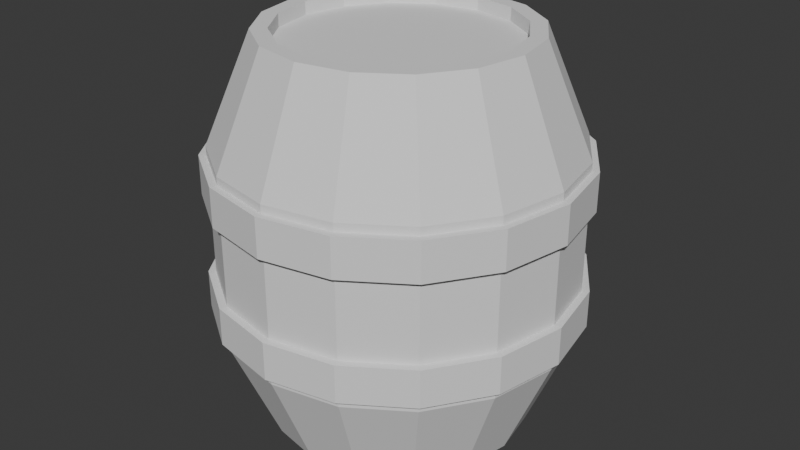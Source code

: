 # Source: Barrel.blend  (saved by Blender 4.4.30; exported with 4.5.12 LTS)
import bpy
from mathutils import Matrix  # noqa: F401  (used for matrix-valued properties, if any)

bpy.ops.wm.read_factory_settings(use_empty=True)
scene = bpy.context.scene
scene.name = 'Scene'

# ---- collections
col_collection = bpy.data.collections.new('Collection'); scene.collection.children.link(col_collection)

# ---- world
world_world = bpy.data.worlds.new('World'); scene.world = world_world
world_world.use_nodes = True; world_world.node_tree.nodes.clear()
_N = world_world.node_tree.nodes; _L = world_world.node_tree.links
n0 = _N.new('ShaderNodeOutputWorld'); n0.name = 'World Output'; n0.location = (300, 300)
n1 = _N.new('ShaderNodeBackground'); n1.name = 'Background'; n1.location = (10, 300)
n1.inputs[0].default_value = (0.05088, 0.05088, 0.05088, 1.0)
_L.new(n1.outputs[0], n0.inputs[0])
n0.is_active_output = True
world_world.color = (0.05088, 0.05088, 0.05088)
world_world.sun_shadow_jitter_overblur = 0.0

# ---- meshes
me_cylinder = bpy.data.meshes.new('Cylinder')
me_cylinder.from_pydata([(0.0, 0.25, 0.0), (0.0, 0.25, 0.75), (0.09567, 0.231, 0.0), (0.09567, 0.231, 0.75), (0.1768, 0.1768, 0.0), (0.1768, 0.1768, 0.75), (0.231, 0.09567, 0.0), (0.231, 0.09567, 0.75), (0.25, 0.0, 0.0), (0.25, 0.0, 0.75), (0.231, -0.09567, 0.0), (0.231, -0.09567, 0.75), (0.1768, -0.1768, 0.0), (0.1768, -0.1768, 0.75), (0.09567, -0.231, 0.0), (0.09567, -0.231, 0.75), (0.0, -0.25, 0.0), (0.0, -0.25, 0.75), (-0.09567, -0.231, 0.0), (-0.09567, -0.231, 0.75), (-0.1768, -0.1768, 0.0), (-0.1768, -0.1768, 0.75), (-0.231, -0.09567, 0.0), (-0.231, -0.09567, 0.75), (-0.25, 0.0, 0.0), (-0.25, 0.0, 0.75), (-0.231, 0.09567, 0.0), (-0.231, 0.09567, 0.75), (-0.1768, 0.1768, 0.0), (-0.1768, 0.1768, 0.75), (-0.09567, 0.231, 0.0), (-0.09567, 0.231, 0.75), (-4.849e-10, 0.3368, 0.2066), (-4.849e-10, 0.3368, 0.5434), (0.1289, 0.3111, 0.5434), (0.1289, 0.3111, 0.2066), (0.2381, 0.2381, 0.5434), (0.2381, 0.2381, 0.2066), (0.3111, 0.1289, 0.5434), (0.3111, 0.1289, 0.2066), (0.3368, -6.466e-10, 0.5434), (0.3368, -6.466e-10, 0.2066), (0.3111, -0.1289, 0.5434), (0.3111, -0.1289, 0.2066), (0.2381, -0.2381, 0.5434), (0.2381, -0.2381, 0.2066), (0.1289, -0.3111, 0.5434), (0.1289, -0.3111, 0.2066), (-4.849e-10, -0.3368, 0.5434), (-4.849e-10, -0.3368, 0.2066), (-0.1289, -0.3111, 0.5434), (-0.1289, -0.3111, 0.2066), (-0.2381, -0.2381, 0.5434), (-0.2381, -0.2381, 0.2066), (-0.3111, -0.1289, 0.5434), (-0.3111, -0.1289, 0.2066), (-0.3368, -6.466e-10, 0.5434), (-0.3368, -6.466e-10, 0.2066), (-0.3111, 0.1289, 0.5434), (-0.3111, 0.1289, 0.2066), (-0.2381, 0.2381, 0.5434), (-0.2381, 0.2381, 0.2066), (-0.1289, 0.3111, 0.5434), (-0.1289, 0.3111, 0.2066), (-4.849e-10, 0.3368, 0.4525), (-4.849e-10, 0.3368, 0.5274), (0.1289, 0.3111, 0.5274), (0.1289, 0.3111, 0.4525), (0.2381, 0.2381, 0.5274), (0.2381, 0.2381, 0.4525), (0.3111, 0.1289, 0.5274), (0.3111, 0.1289, 0.4525), (0.3368, -6.466e-10, 0.5274), (0.3368, -6.466e-10, 0.4525), (0.3111, -0.1289, 0.5274), (0.3111, -0.1289, 0.4525), (0.2381, -0.2381, 0.5274), (0.2381, -0.2381, 0.4525), (0.1289, -0.3111, 0.5274), (0.1289, -0.3111, 0.4525), (-4.849e-10, -0.3368, 0.5274), (-4.849e-10, -0.3368, 0.4525), (-0.1289, -0.3111, 0.5274), (-0.1289, -0.3111, 0.4525), (-0.2381, -0.2381, 0.5274), (-0.2381, -0.2381, 0.4525), (-0.3111, -0.1289, 0.5274), (-0.3111, -0.1289, 0.4525), (-0.3368, -6.466e-10, 0.5274), (-0.3368, -6.466e-10, 0.4525), (-0.3111, 0.1289, 0.5274), (-0.3111, 0.1289, 0.4525), (-0.2381, 0.2381, 0.5274), (-0.2381, 0.2381, 0.4525), (-0.1289, 0.3111, 0.5274), (-0.1289, 0.3111, 0.4525), (-3.926e-10, 0.3502, 0.4525), (-3.926e-10, 0.3502, 0.5274), (0.134, 0.3236, 0.5274), (0.134, 0.3236, 0.4525), (0.2477, 0.2477, 0.5274), (0.2477, 0.2477, 0.4525), (0.3236, 0.134, 0.5274), (0.3236, 0.134, 0.4525), (0.3502, -4.49e-10, 0.5274), (0.3502, -4.49e-10, 0.4525), (0.3236, -0.134, 0.5274), (0.3236, -0.134, 0.4525), (0.2477, -0.2477, 0.5274), (0.2477, -0.2477, 0.4525), (0.134, -0.3236, 0.5274), (0.134, -0.3236, 0.4525), (-3.926e-10, -0.3502, 0.5274), (-3.926e-10, -0.3502, 0.4525), (-0.134, -0.3236, 0.5274), (-0.134, -0.3236, 0.4525), (-0.2477, -0.2477, 0.5274), (-0.2477, -0.2477, 0.4525), (-0.3236, -0.134, 0.5274), (-0.3236, -0.134, 0.4525), (-0.3502, -4.49e-10, 0.5274), (-0.3502, -4.49e-10, 0.4525), (-0.3236, 0.134, 0.5274), (-0.3236, 0.134, 0.4525), (-0.2477, 0.2477, 0.5274), (-0.2477, 0.2477, 0.4525), (-0.134, 0.3236, 0.5274), (-0.134, 0.3236, 0.4525), (0.1289, 0.3111, 0.2967), (0.1289, 0.3111, 0.2236), (0.2381, 0.2381, 0.2967), (0.2381, 0.2381, 0.2236), (0.3111, 0.1289, 0.2967), (0.3111, 0.1289, 0.2236), (0.3368, -6.466e-10, 0.2967), (0.3368, -6.466e-10, 0.2236), (0.3111, -0.1289, 0.2967), (0.3111, -0.1289, 0.2236), (0.2381, -0.2381, 0.2967), (0.2381, -0.2381, 0.2236), (0.1289, -0.3111, 0.2967), (0.1289, -0.3111, 0.2236), (-4.849e-10, -0.3368, 0.2967), (-4.849e-10, -0.3368, 0.2236), (-0.1289, -0.3111, 0.2967), (-0.1289, -0.3111, 0.2236), (-0.2381, -0.2381, 0.2967), (-0.2381, -0.2381, 0.2236), (-0.3111, -0.1289, 0.2967), (-0.3111, -0.1289, 0.2236), (-0.3368, -6.466e-10, 0.2967), (-0.3368, -6.466e-10, 0.2236), (-0.3111, 0.1289, 0.2967), (-0.3111, 0.1289, 0.2236), (-0.2381, 0.2381, 0.2967), (-0.2381, 0.2381, 0.2236), (-0.1289, 0.3111, 0.2967), (-0.1289, 0.3111, 0.2236), (-4.849e-10, 0.3368, 0.2236), (-4.849e-10, 0.3368, 0.2967), (0.1342, 0.324, 0.2967), (0.1342, 0.324, 0.2236), (0.248, 0.248, 0.2967), (0.248, 0.248, 0.2236), (0.324, 0.1342, 0.2967), (0.324, 0.1342, 0.2236), (0.3507, -5.252e-10, 0.2967), (0.3507, -5.252e-10, 0.2236), (0.324, -0.1342, 0.2967), (0.324, -0.1342, 0.2236), (0.248, -0.248, 0.2967), (0.248, -0.248, 0.2236), (0.1342, -0.324, 0.2967), (0.1342, -0.324, 0.2236), (-2.993e-10, -0.3507, 0.2967), (-2.993e-10, -0.3507, 0.2236), (-0.1342, -0.324, 0.2967), (-0.1342, -0.324, 0.2236), (-0.248, -0.248, 0.2967), (-0.248, -0.248, 0.2236), (-0.324, -0.1342, 0.2967), (-0.324, -0.1342, 0.2236), (-0.3507, -5.252e-10, 0.2967), (-0.3507, -5.252e-10, 0.2236), (-0.324, 0.1342, 0.2967), (-0.324, 0.1342, 0.2236), (-0.248, 0.248, 0.2967), (-0.248, 0.248, 0.2236), (-0.1342, 0.324, 0.2967), (-0.1342, 0.324, 0.2236), (-2.993e-10, 0.3507, 0.2236), (-2.993e-10, 0.3507, 0.2967), (0.08393, 0.2026, 0.75), (-4.571e-10, 0.2193, 0.75), (0.1551, 0.1551, 0.75), (0.2026, 0.08393, 0.75), (0.2193, -3.428e-10, 0.75), (0.2026, -0.08393, 0.75), (0.1551, -0.1551, 0.75), (0.08393, -0.2026, 0.75), (-4.571e-10, -0.2193, 0.75), (-0.08393, -0.2026, 0.75), (-0.1551, -0.1551, 0.75), (-0.2026, -0.08393, 0.75), (-0.2193, -3.428e-10, 0.75), (-0.2026, 0.08393, 0.75), (-0.1551, 0.1551, 0.75), (-0.08393, 0.2026, 0.75), (0.08393, 0.2026, 0.7252), (-2.967e-09, 0.2193, 0.7252), (0.1551, 0.1551, 0.7252), (0.2026, 0.08393, 0.7252), (0.2193, -3.428e-10, 0.7252), (0.2026, -0.08393, 0.7252), (0.1551, -0.1551, 0.7252), (0.08393, -0.2026, 0.7252), (-2.967e-09, -0.2193, 0.7252), (-0.08393, -0.2026, 0.7252), (-0.1551, -0.1551, 0.7252), (-0.2026, -0.08393, 0.7252), (-0.2193, -3.428e-10, 0.7252), (-0.2026, 0.08393, 0.7252), (-0.1551, 0.1551, 0.7252), (-0.08393, 0.2026, 0.7252), (-3.494e-10, 0.2266, 0.0), (0.0867, 0.2093, 0.0), (0.1602, 0.1602, 0.0), (0.2093, 0.0867, 0.0), (0.2266, -2.621e-10, 0.0), (0.2093, -0.0867, 0.0), (0.1602, -0.1602, 0.0), (0.0867, -0.2093, 0.0), (-3.494e-10, -0.2266, 0.0), (-0.0867, -0.2093, 0.0), (-0.1602, -0.1602, 0.0), (-0.2093, -0.0867, 0.0), (-0.2266, -2.621e-10, 0.0), (-0.2093, 0.0867, 0.0), (-0.1602, 0.1602, 0.0), (-0.0867, 0.2093, 0.0), (-3.494e-10, 0.2266, 0.02397), (0.0867, 0.2093, 0.02397), (0.1602, 0.1602, 0.02397), (0.2093, 0.0867, 0.02397), (0.2266, -2.621e-10, 0.02397), (0.2093, -0.0867, 0.02397), (0.1602, -0.1602, 0.02397), (0.0867, -0.2093, 0.02397), (-3.494e-10, -0.2266, 0.02397), (-0.0867, -0.2093, 0.02397), (-0.1602, -0.1602, 0.02397), (-0.2093, -0.0867, 0.02397), (-0.2266, -2.621e-10, 0.02397), (-0.2093, 0.0867, 0.02397), (-0.1602, 0.1602, 0.02397), (-0.0867, 0.2093, 0.02397)], [], [(33, 1, 3, 34), (34, 3, 5, 36), (36, 5, 7, 38), (38, 7, 9, 40), (40, 9, 11, 42), (42, 11, 13, 44), (44, 13, 15, 46), (46, 15, 17, 48), (48, 17, 19, 50), (50, 19, 21, 52), (52, 21, 23, 54), (54, 23, 25, 56), (56, 25, 27, 58), (58, 27, 29, 60), (23, 21, 202, 203), (60, 29, 31, 62), (62, 31, 1, 33), (6, 8, 228, 227), (30, 63, 32, 0), (94, 62, 33, 65), (28, 61, 63, 30), (92, 60, 62, 94), (26, 59, 61, 28), (90, 58, 60, 92), (24, 57, 59, 26), (88, 56, 58, 90), (22, 55, 57, 24), (86, 54, 56, 88), (20, 53, 55, 22), (84, 52, 54, 86), (18, 51, 53, 20), (82, 50, 52, 84), (16, 49, 51, 18), (80, 48, 50, 82), (14, 47, 49, 16), (78, 46, 48, 80), (12, 45, 47, 14), (76, 44, 46, 78), (10, 43, 45, 12), (74, 42, 44, 76), (8, 41, 43, 10), (72, 40, 42, 74), (6, 39, 41, 8), (70, 38, 40, 72), (4, 37, 39, 6), (68, 36, 38, 70), (2, 35, 37, 4), (66, 34, 36, 68), (0, 32, 35, 2), (65, 33, 34, 66), (159, 64, 67, 128), (88, 90, 122, 120), (128, 67, 69, 130), (74, 76, 108, 106), (130, 69, 71, 132), (91, 89, 121, 123), (132, 71, 73, 134), (77, 75, 107, 109), (134, 73, 75, 136), (86, 88, 120, 118), (136, 75, 77, 138), (72, 74, 106, 104), (138, 77, 79, 140), (89, 87, 119, 121), (140, 79, 81, 142), (75, 73, 105, 107), (142, 81, 83, 144), (84, 86, 118, 116), (144, 83, 85, 146), (70, 72, 104, 102), (146, 85, 87, 148), (87, 85, 117, 119), (148, 87, 89, 150), (73, 71, 103, 105), (150, 89, 91, 152), (82, 84, 116, 114), (152, 91, 93, 154), (68, 70, 102, 100), (154, 93, 95, 156), (85, 83, 115, 117), (156, 95, 64, 159), (94, 65, 97, 126), (96, 97, 98, 99), (99, 98, 100, 101), (101, 100, 102, 103), (103, 102, 104, 105), (105, 104, 106, 107), (107, 106, 108, 109), (109, 108, 110, 111), (111, 110, 112, 113), (113, 112, 114, 115), (115, 114, 116, 117), (117, 116, 118, 119), (119, 118, 120, 121), (121, 120, 122, 123), (123, 122, 124, 125), (125, 124, 126, 127), (127, 126, 97, 96), (79, 77, 109, 111), (93, 91, 123, 125), (76, 78, 110, 108), (67, 64, 96, 99), (90, 92, 124, 122), (81, 79, 111, 113), (65, 66, 98, 97), (95, 93, 125, 127), (78, 80, 112, 110), (69, 67, 99, 101), (92, 94, 126, 124), (83, 81, 113, 115), (66, 68, 100, 98), (64, 95, 127, 96), (80, 82, 114, 112), (71, 69, 101, 103), (63, 157, 158, 32), (157, 155, 187, 189), (61, 155, 157, 63), (142, 144, 176, 174), (59, 153, 155, 61), (131, 129, 161, 163), (57, 151, 153, 59), (156, 159, 191, 188), (55, 149, 151, 57), (145, 143, 175, 177), (53, 147, 149, 55), (130, 132, 164, 162), (51, 145, 147, 53), (158, 157, 189, 190), (49, 143, 145, 51), (144, 146, 178, 176), (47, 141, 143, 49), (133, 131, 163, 165), (45, 139, 141, 47), (147, 145, 177, 179), (43, 137, 139, 45), (132, 134, 166, 164), (41, 135, 137, 43), (146, 148, 180, 178), (39, 133, 135, 41), (135, 133, 165, 167), (37, 131, 133, 39), (149, 147, 179, 181), (35, 129, 131, 37), (134, 136, 168, 166), (32, 158, 129, 35), (148, 150, 182, 180), (189, 188, 191, 190), (187, 186, 188, 189), (185, 184, 186, 187), (183, 182, 184, 185), (181, 180, 182, 183), (179, 178, 180, 181), (177, 176, 178, 179), (175, 174, 176, 177), (173, 172, 174, 175), (171, 170, 172, 173), (169, 168, 170, 171), (167, 166, 168, 169), (165, 164, 166, 167), (163, 162, 164, 165), (161, 160, 162, 163), (190, 191, 160, 161), (128, 130, 162, 160), (143, 141, 173, 175), (154, 156, 188, 186), (129, 158, 190, 161), (140, 142, 174, 172), (155, 153, 185, 187), (159, 128, 160, 191), (141, 139, 171, 173), (152, 154, 186, 184), (138, 140, 172, 170), (153, 151, 183, 185), (139, 137, 169, 171), (150, 152, 184, 182), (136, 138, 170, 168), (151, 149, 181, 183), (137, 135, 167, 169), (205, 204, 220, 221), (1, 31, 207, 193), (9, 7, 195, 196), (19, 17, 200, 201), (29, 27, 205, 206), (5, 3, 192, 194), (15, 13, 198, 199), (25, 23, 203, 204), (11, 9, 196, 197), (21, 19, 201, 202), (31, 29, 206, 207), (7, 5, 194, 195), (17, 15, 199, 200), (3, 1, 193, 192), (27, 25, 204, 205), (13, 11, 197, 198), (208, 209, 223, 222, 221, 220, 219, 218, 217, 216, 215, 214, 213, 212, 211, 210), (198, 197, 213, 214), (206, 205, 221, 222), (199, 198, 214, 215), (207, 206, 222, 223), (200, 199, 215, 216), (192, 193, 209, 208), (193, 207, 223, 209), (201, 200, 216, 217), (194, 192, 208, 210), (202, 201, 217, 218), (195, 194, 210, 211), (203, 202, 218, 219), (196, 195, 211, 212), (204, 203, 219, 220), (197, 196, 212, 213), (231, 232, 248, 247), (16, 18, 233, 232), (26, 28, 238, 237), (2, 4, 226, 225), (12, 14, 231, 230), (22, 24, 236, 235), (8, 10, 229, 228), (18, 20, 234, 233), (28, 30, 239, 238), (4, 6, 227, 226), (14, 16, 232, 231), (0, 2, 225, 224), (24, 26, 237, 236), (10, 12, 230, 229), (20, 22, 235, 234), (30, 0, 224, 239), (240, 241, 242, 243, 244, 245, 246, 247, 248, 249, 250, 251, 252, 253, 254, 255), (224, 225, 241, 240), (239, 224, 240, 255), (232, 233, 249, 248), (225, 226, 242, 241), (233, 234, 250, 249), (226, 227, 243, 242), (234, 235, 251, 250), (227, 228, 244, 243), (235, 236, 252, 251), (228, 229, 245, 244), (236, 237, 253, 252), (229, 230, 246, 245), (237, 238, 254, 253), (230, 231, 247, 246), (238, 239, 255, 254)])
_uv = me_cylinder.uv_layers.new(name='UVMap')
_uv.uv.foreach_set('vector', [1.011, 0.8623, 1.0, 1.0, 0.9375, 1.0, 0.9375, 0.8623, 0.9375, 0.8623, 0.9375, 1.0, 0.875, 1.0, 0.875, 0.8623, 0.875, 0.8623, 0.875, 1.0, 0.8125, 1.0, 0.8125, 0.8623, 0.8125, 0.8623, 0.8125, 1.0, 0.75, 1.0, 0.75, 0.8623, 0.75, 0.8623, 0.75, 1.0, 0.6875, 1.0, 0.6875, 0.8623, 0.6875, 0.8623, 0.6875, 1.0, 0.625, 1.0, 0.625, 0.8623, 0.625, 0.8623, 0.625, 1.0, 0.5625, 1.0, 0.5625, 0.8623, 0.5625, 0.8623, 0.5625, 1.0, 0.5, 1.0, 0.5, 0.8623, 0.5, 0.8623, 0.5, 1.0, 0.4375, 1.0, 0.4375, 0.8623, 0.4375, 0.8623, 0.4375, 1.0, 0.375, 1.0, 0.375, 0.8623, 0.375, 0.8623, 0.375, 1.0, 0.3125, 1.0, 0.3125, 0.8623, 0.3125, 0.8623, 0.3125, 1.0, 0.25, 1.0, 0.25, 0.8623, 0.25, 0.8623, 0.25, 1.0, 0.1875, 1.0, 0.1875, 0.8623, 0.1875, 0.8623, 0.1875, 1.0, 0.125, 1.0, 0.125, 0.8623, 0.3125, 1.0, 0.375, 1.0, 0.375, 1.0, 0.3125, 1.0, 0.125, 0.8623, 0.125, 1.0, 0.0625, 1.0, 0.0625, 0.8623, 0.0625, 0.8623, 0.0625, 1.0, 0.0, 1.0, -0.01085, 0.8623, 0.8125, 0.5, 0.75, 0.5, 0.75, 0.5, 0.8125, 0.5, 0.0625, 0.5, 0.0625, 0.6377, -0.01085, 0.6377, 0.0, 0.5, 0.0625, 0.8425, 0.0625, 0.8623, -0.01085, 0.8623, -0.01085, 0.8425, 0.125, 0.5, 0.125, 0.6377, 0.0625, 0.6377, 0.0625, 0.5, 0.125, 0.8425, 0.125, 0.8623, 0.0625, 0.8623, 0.0625, 0.8425, 0.1875, 0.5, 0.1875, 0.6377, 0.125, 0.6377, 0.125, 0.5, 0.1875, 0.8425, 0.1875, 0.8623, 0.125, 0.8623, 0.125, 0.8425, 0.25, 0.5, 0.25, 0.6377, 0.1875, 0.6377, 0.1875, 0.5, 0.25, 0.8425, 0.25, 0.8623, 0.1875, 0.8623, 0.1875, 0.8425, 0.3125, 0.5, 0.3125, 0.6377, 0.25, 0.6377, 0.25, 0.5, 0.3125, 0.8425, 0.3125, 0.8623, 0.25, 0.8623, 0.25, 0.8425, 0.375, 0.5, 0.375, 0.6377, 0.3125, 0.6377, 0.3125, 0.5, 0.375, 0.8425, 0.375, 0.8623, 0.3125, 0.8623, 0.3125, 0.8425, 0.4375, 0.5, 0.4375, 0.6377, 0.375, 0.6377, 0.375, 0.5, 0.4375, 0.8425, 0.4375, 0.8623, 0.375, 0.8623, 0.375, 0.8425, 0.5, 0.5, 0.5, 0.6377, 0.4375, 0.6377, 0.4375, 0.5, 0.5, 0.8425, 0.5, 0.8623, 0.4375, 0.8623, 0.4375, 0.8425, 0.5625, 0.5, 0.5625, 0.6377, 0.5, 0.6377, 0.5, 0.5, 0.5625, 0.8425, 0.5625, 0.8623, 0.5, 0.8623, 0.5, 0.8425, 0.625, 0.5, 0.625, 0.6377, 0.5625, 0.6377, 0.5625, 0.5, 0.625, 0.8425, 0.625, 0.8623, 0.5625, 0.8623, 0.5625, 0.8425, 0.6875, 0.5, 0.6875, 0.6377, 0.625, 0.6377, 0.625, 0.5, 0.6875, 0.8425, 0.6875, 0.8623, 0.625, 0.8623, 0.625, 0.8425, 0.75, 0.5, 0.75, 0.6377, 0.6875, 0.6377, 0.6875, 0.5, 0.75, 0.8425, 0.75, 0.8623, 0.6875, 0.8623, 0.6875, 0.8425, 0.8125, 0.5, 0.8125, 0.6377, 0.75, 0.6377, 0.75, 0.5, 0.8125, 0.8425, 0.8125, 0.8623, 0.75, 0.8623, 0.75, 0.8425, 0.875, 0.5, 0.875, 0.6377, 0.8125, 0.6377, 0.8125, 0.5, 0.875, 0.8425, 0.875, 0.8623, 0.8125, 0.8623, 0.8125, 0.8425, 0.9375, 0.5, 0.9375, 0.6377, 0.875, 0.6377, 0.875, 0.5, 0.9375, 0.8425, 0.9375, 0.8623, 0.875, 0.8623, 0.875, 0.8425, 1.0, 0.5, 1.011, 0.6377, 0.9375, 0.6377, 0.9375, 0.5, 1.011, 0.8425, 1.011, 0.8623, 0.9375, 0.8623, 0.9375, 0.8425, 1.011, 0.6931, 1.011, 0.7677, 0.9375, 0.7677, 0.9375, 0.6931, 0.25, 0.8425, 0.1875, 0.8425, 0.1875, 0.8425, 0.25, 0.8425, 0.9375, 0.6931, 0.9375, 0.7677, 0.875, 0.7677, 0.875, 0.6931, 0.6875, 0.8425, 0.625, 0.8425, 0.625, 0.8425, 0.6875, 0.8425, 0.875, 0.6931, 0.875, 0.7677, 0.8125, 0.7677, 0.8125, 0.6931, 0.1875, 0.7677, 0.25, 0.7677, 0.25, 0.7677, 0.1875, 0.7677, 0.8125, 0.6931, 0.8125, 0.7677, 0.75, 0.7677, 0.75, 0.6931, 0.625, 0.7677, 0.6875, 0.7677, 0.6875, 0.7677, 0.625, 0.7677, 0.75, 0.6931, 0.75, 0.7677, 0.6875, 0.7677, 0.6875, 0.6931, 0.3125, 0.8425, 0.25, 0.8425, 0.25, 0.8425, 0.3125, 0.8425, 0.6875, 0.6931, 0.6875, 0.7677, 0.625, 0.7677, 0.625, 0.6931, 0.75, 0.8425, 0.6875, 0.8425, 0.6875, 0.8425, 0.75, 0.8425, 0.625, 0.6931, 0.625, 0.7677, 0.5625, 0.7677, 0.5625, 0.6931, 0.25, 0.7677, 0.3125, 0.7677, 0.3125, 0.7677, 0.25, 0.7677, 0.5625, 0.6931, 0.5625, 0.7677, 0.5, 0.7677, 0.5, 0.6931, 0.6875, 0.7677, 0.75, 0.7677, 0.75, 0.7677, 0.6875, 0.7677, 0.5, 0.6931, 0.5, 0.7677, 0.4375, 0.7677, 0.4375, 0.6931, 0.375, 0.8425, 0.3125, 0.8425, 0.3125, 0.8425, 0.375, 0.8425, 0.4375, 0.6931, 0.4375, 0.7677, 0.375, 0.7677, 0.375, 0.6931, 0.8125, 0.8425, 0.75, 0.8425, 0.75, 0.8425, 0.8125, 0.8425, 0.375, 0.6931, 0.375, 0.7677, 0.3125, 0.7677, 0.3125, 0.6931, 0.3125, 0.7677, 0.375, 0.7677, 0.375, 0.7677, 0.3125, 0.7677, 0.3125, 0.6931, 0.3125, 0.7677, 0.25, 0.7677, 0.25, 0.6931, 0.75, 0.7677, 0.8125, 0.7677, 0.8125, 0.7677, 0.75, 0.7677, 0.25, 0.6931, 0.25, 0.7677, 0.1875, 0.7677, 0.1875, 0.6931, 0.4375, 0.8425, 0.375, 0.8425, 0.375, 0.8425, 0.4375, 0.8425, 0.1875, 0.6931, 0.1875, 0.7677, 0.125, 0.7677, 0.125, 0.6931, 0.875, 0.8425, 0.8125, 0.8425, 0.8125, 0.8425, 0.875, 0.8425, 0.125, 0.6931, 0.125, 0.7677, 0.0625, 0.7677, 0.0625, 0.6931, 0.375, 0.7677, 0.4375, 0.7677, 0.4375, 0.7677, 0.375, 0.7677, 0.0625, 0.6931, 0.0625, 0.7677, -0.01085, 0.7677, -0.01085, 0.6931, 0.0625, 0.8425, -0.01085, 0.8425, -0.01085, 0.8425, 0.0625, 0.8425, 1.011, 0.7677, 1.011, 0.8425, 0.9375, 0.8425, 0.9375, 0.7677, 0.9375, 0.7677, 0.9375, 0.8425, 0.875, 0.8425, 0.875, 0.7677, 0.875, 0.7677, 0.875, 0.8425, 0.8125, 0.8425, 0.8125, 0.7677, 0.8125, 0.7677, 0.8125, 0.8425, 0.75, 0.8425, 0.75, 0.7677, 0.75, 0.7677, 0.75, 0.8425, 0.6875, 0.8425, 0.6875, 0.7677, 0.6875, 0.7677, 0.6875, 0.8425, 0.625, 0.8425, 0.625, 0.7677, 0.625, 0.7677, 0.625, 0.8425, 0.5625, 0.8425, 0.5625, 0.7677, 0.5625, 0.7677, 0.5625, 0.8425, 0.5, 0.8425, 0.5, 0.7677, 0.5, 0.7677, 0.5, 0.8425, 0.4375, 0.8425, 0.4375, 0.7677, 0.4375, 0.7677, 0.4375, 0.8425, 0.375, 0.8425, 0.375, 0.7677, 0.375, 0.7677, 0.375, 0.8425, 0.3125, 0.8425, 0.3125, 0.7677, 0.3125, 0.7677, 0.3125, 0.8425, 0.25, 0.8425, 0.25, 0.7677, 0.25, 0.7677, 0.25, 0.8425, 0.1875, 0.8425, 0.1875, 0.7677, 0.1875, 0.7677, 0.1875, 0.8425, 0.125, 0.8425, 0.125, 0.7677, 0.125, 0.7677, 0.125, 0.8425, 0.0625, 0.8425, 0.0625, 0.7677, 0.0625, 0.7677, 0.0625, 0.8425, -0.01085, 0.8425, -0.01085, 0.7677, 0.5625, 0.7677, 0.625, 0.7677, 0.625, 0.7677, 0.5625, 0.7677, 0.125, 0.7677, 0.1875, 0.7677, 0.1875, 0.7677, 0.125, 0.7677, 0.625, 0.8425, 0.5625, 0.8425, 0.5625, 0.8425, 0.625, 0.8425, 0.9375, 0.7677, 1.011, 0.7677, 1.011, 0.7677, 0.9375, 0.7677, 0.1875, 0.8425, 0.125, 0.8425, 0.125, 0.8425, 0.1875, 0.8425, 0.5, 0.7677, 0.5625, 0.7677, 0.5625, 0.7677, 0.5, 0.7677, 1.011, 0.8425, 0.9375, 0.8425, 0.9375, 0.8425, 1.011, 0.8425, 0.0625, 0.7677, 0.125, 0.7677, 0.125, 0.7677, 0.0625, 0.7677, 0.5625, 0.8425, 0.5, 0.8425, 0.5, 0.8425, 0.5625, 0.8425, 0.875, 0.7677, 0.9375, 0.7677, 0.9375, 0.7677, 0.875, 0.7677, 0.125, 0.8425, 0.0625, 0.8425, 0.0625, 0.8425, 0.125, 0.8425, 0.4375, 0.7677, 0.5, 0.7677, 0.5, 0.7677, 0.4375, 0.7677, 0.9375, 0.8425, 0.875, 0.8425, 0.875, 0.8425, 0.9375, 0.8425, -0.01085, 0.7677, 0.0625, 0.7677, 0.0625, 0.7677, -0.01085, 0.7677, 0.5, 0.8425, 0.4375, 0.8425, 0.4375, 0.8425, 0.5, 0.8425, 0.8125, 0.7677, 0.875, 0.7677, 0.875, 0.7677, 0.8125, 0.7677, 0.0625, 0.6377, 0.0625, 0.6498, -0.01085, 0.6498, -0.01085, 0.6377, 0.0625, 0.6498, 0.125, 0.6498, 0.125, 0.6498, 0.0625, 0.6498, 0.125, 0.6377, 0.125, 0.6498, 0.0625, 0.6498, 0.0625, 0.6377, 0.5, 0.6931, 0.4375, 0.6931, 0.4375, 0.6931, 0.5, 0.6931, 0.1875, 0.6377, 0.1875, 0.6498, 0.125, 0.6498, 0.125, 0.6377, 0.875, 0.6498, 0.9375, 0.6498, 0.9375, 0.6498, 0.875, 0.6498, 0.25, 0.6377, 0.25, 0.6498, 0.1875, 0.6498, 0.1875, 0.6377, 0.0625, 0.6931, -0.01085, 0.6931, -0.01085, 0.6931, 0.0625, 0.6931, 0.3125, 0.6377, 0.3125, 0.6498, 0.25, 0.6498, 0.25, 0.6377, 0.4375, 0.6498, 0.5, 0.6498, 0.5, 0.6498, 0.4375, 0.6498, 0.375, 0.6377, 0.375, 0.6498, 0.3125, 0.6498, 0.3125, 0.6377, 0.875, 0.6931, 0.8125, 0.6931, 0.8125, 0.6931, 0.875, 0.6931, 0.4375, 0.6377, 0.4375, 0.6498, 0.375, 0.6498, 0.375, 0.6377, -0.01085, 0.6498, 0.0625, 0.6498, 0.0625, 0.6498, -0.01085, 0.6498, 0.5, 0.6377, 0.5, 0.6498, 0.4375, 0.6498, 0.4375, 0.6377, 0.4375, 0.6931, 0.375, 0.6931, 0.375, 0.6931, 0.4375, 0.6931, 0.5625, 0.6377, 0.5625, 0.6498, 0.5, 0.6498, 0.5, 0.6377, 0.8125, 0.6498, 0.875, 0.6498, 0.875, 0.6498, 0.8125, 0.6498, 0.625, 0.6377, 0.625, 0.6498, 0.5625, 0.6498, 0.5625, 0.6377, 0.375, 0.6498, 0.4375, 0.6498, 0.4375, 0.6498, 0.375, 0.6498, 0.6875, 0.6377, 0.6875, 0.6498, 0.625, 0.6498, 0.625, 0.6377, 0.8125, 0.6931, 0.75, 0.6931, 0.75, 0.6931, 0.8125, 0.6931, 0.75, 0.6377, 0.75, 0.6498, 0.6875, 0.6498, 0.6875, 0.6377, 0.375, 0.6931, 0.3125, 0.6931, 0.3125, 0.6931, 0.375, 0.6931, 0.8125, 0.6377, 0.8125, 0.6498, 0.75, 0.6498, 0.75, 0.6377, 0.75, 0.6498, 0.8125, 0.6498, 0.8125, 0.6498, 0.75, 0.6498, 0.875, 0.6377, 0.875, 0.6498, 0.8125, 0.6498, 0.8125, 0.6377, 0.3125, 0.6498, 0.375, 0.6498, 0.375, 0.6498, 0.3125, 0.6498, 0.9375, 0.6377, 0.9375, 0.6498, 0.875, 0.6498, 0.875, 0.6377, 0.75, 0.6931, 0.6875, 0.6931, 0.6875, 0.6931, 0.75, 0.6931, 1.011, 0.6377, 1.011, 0.6498, 0.9375, 0.6498, 0.9375, 0.6377, 0.3125, 0.6931, 0.25, 0.6931, 0.25, 0.6931, 0.3125, 0.6931, 0.0625, 0.6498, 0.0625, 0.6931, -0.01085, 0.6931, -0.01085, 0.6498, 0.125, 0.6498, 0.125, 0.6931, 0.0625, 0.6931, 0.0625, 0.6498, 0.1875, 0.6498, 0.1875, 0.6931, 0.125, 0.6931, 0.125, 0.6498, 0.25, 0.6498, 0.25, 0.6931, 0.1875, 0.6931, 0.1875, 0.6498, 0.3125, 0.6498, 0.3125, 0.6931, 0.25, 0.6931, 0.25, 0.6498, 0.375, 0.6498, 0.375, 0.6931, 0.3125, 0.6931, 0.3125, 0.6498, 0.4375, 0.6498, 0.4375, 0.6931, 0.375, 0.6931, 0.375, 0.6498, 0.5, 0.6498, 0.5, 0.6931, 0.4375, 0.6931, 0.4375, 0.6498, 0.5625, 0.6498, 0.5625, 0.6931, 0.5, 0.6931, 0.5, 0.6498, 0.625, 0.6498, 0.625, 0.6931, 0.5625, 0.6931, 0.5625, 0.6498, 0.6875, 0.6498, 0.6875, 0.6931, 0.625, 0.6931, 0.625, 0.6498, 0.75, 0.6498, 0.75, 0.6931, 0.6875, 0.6931, 0.6875, 0.6498, 0.8125, 0.6498, 0.8125, 0.6931, 0.75, 0.6931, 0.75, 0.6498, 0.875, 0.6498, 0.875, 0.6931, 0.8125, 0.6931, 0.8125, 0.6498, 0.9375, 0.6498, 0.9375, 0.6931, 0.875, 0.6931, 0.875, 0.6498, 1.011, 0.6498, 1.011, 0.6931, 0.9375, 0.6931, 0.9375, 0.6498, 0.9375, 0.6931, 0.875, 0.6931, 0.875, 0.6931, 0.9375, 0.6931, 0.5, 0.6498, 0.5625, 0.6498, 0.5625, 0.6498, 0.5, 0.6498, 0.125, 0.6931, 0.0625, 0.6931, 0.0625, 0.6931, 0.125, 0.6931, 0.9375, 0.6498, 1.011, 0.6498, 1.011, 0.6498, 0.9375, 0.6498, 0.5625, 0.6931, 0.5, 0.6931, 0.5, 0.6931, 0.5625, 0.6931, 0.125, 0.6498, 0.1875, 0.6498, 0.1875, 0.6498, 0.125, 0.6498, 1.011, 0.6931, 0.9375, 0.6931, 0.9375, 0.6931, 1.011, 0.6931, 0.5625, 0.6498, 0.625, 0.6498, 0.625, 0.6498, 0.5625, 0.6498, 0.1875, 0.6931, 0.125, 0.6931, 0.125, 0.6931, 0.1875, 0.6931, 0.625, 0.6931, 0.5625, 0.6931, 0.5625, 0.6931, 0.625, 0.6931, 0.1875, 0.6498, 0.25, 0.6498, 0.25, 0.6498, 0.1875, 0.6498, 0.625, 0.6498, 0.6875, 0.6498, 0.6875, 0.6498, 0.625, 0.6498, 0.25, 0.6931, 0.1875, 0.6931, 0.1875, 0.6931, 0.25, 0.6931, 0.6875, 0.6931, 0.625, 0.6931, 0.625, 0.6931, 0.6875, 0.6931, 0.25, 0.6498, 0.3125, 0.6498, 0.3125, 0.6498, 0.25, 0.6498, 0.6875, 0.6498, 0.75, 0.6498, 0.75, 0.6498, 0.6875, 0.6498, 0.1875, 1.0, 0.25, 1.0, 0.25, 1.0, 0.1875, 1.0, 0.0, 1.0, 0.0625, 1.0, 0.0625, 1.0, 0.0, 1.0, 0.75, 1.0, 0.8125, 1.0, 0.8125, 1.0, 0.75, 1.0, 0.4375, 1.0, 0.5, 1.0, 0.5, 1.0, 0.4375, 1.0, 0.125, 1.0, 0.1875, 1.0, 0.1875, 1.0, 0.125, 1.0, 0.875, 1.0, 0.9375, 1.0, 0.9375, 1.0, 0.875, 1.0, 0.5625, 1.0, 0.625, 1.0, 0.625, 1.0, 0.5625, 1.0, 0.25, 1.0, 0.3125, 1.0, 0.3125, 1.0, 0.25, 1.0, 0.6875, 1.0, 0.75, 1.0, 0.75, 1.0, 0.6875, 1.0, 0.375, 1.0, 0.4375, 1.0, 0.4375, 1.0, 0.375, 1.0, 0.0625, 1.0, 0.125, 1.0, 0.125, 1.0, 0.0625, 1.0, 0.8125, 1.0, 0.875, 1.0, 0.875, 1.0, 0.8125, 1.0, 0.5, 1.0, 0.5625, 1.0, 0.5625, 1.0, 0.5, 1.0, 0.9375, 1.0, 1.0, 1.0, 1.0, 1.0, 0.9375, 1.0, 0.1875, 1.0, 0.25, 1.0, 0.25, 1.0, 0.1875, 1.0, 0.625, 1.0, 0.6875, 1.0, 0.6875, 1.0, 0.625, 1.0, 0.3418, 0.4717, 0.25, 0.49, 0.1582, 0.4717, 0.08029, 0.4197, 0.02827, 0.3418, 0.01, 0.25, 0.02827, 0.1582, 0.08029, 0.08029, 0.1582, 0.02827, 0.25, 0.01, 0.3418, 0.02827, 0.4197, 0.08029, 0.4717, 0.1582, 0.49, 0.25, 0.4717, 0.3418, 0.4197, 0.4197, 0.625, 1.0, 0.6875, 1.0, 0.6875, 1.0, 0.625, 1.0, 0.125, 1.0, 0.1875, 1.0, 0.1875, 1.0, 0.125, 1.0, 0.5625, 1.0, 0.625, 1.0, 0.625, 1.0, 0.5625, 1.0, 0.0625, 1.0, 0.125, 1.0, 0.125, 1.0, 0.0625, 1.0, 0.5, 1.0, 0.5625, 1.0, 0.5625, 1.0, 0.5, 1.0, 0.9375, 1.0, 1.0, 1.0, 1.0, 1.0, 0.9375, 1.0, 0.0, 1.0, 0.0625, 1.0, 0.0625, 1.0, 0.0, 1.0, 0.4375, 1.0, 0.5, 1.0, 0.5, 1.0, 0.4375, 1.0, 0.875, 1.0, 0.9375, 1.0, 0.9375, 1.0, 0.875, 1.0, 0.375, 1.0, 0.4375, 1.0, 0.4375, 1.0, 0.375, 1.0, 0.8125, 1.0, 0.875, 1.0, 0.875, 1.0, 0.8125, 1.0, 0.3125, 1.0, 0.375, 1.0, 0.375, 1.0, 0.3125, 1.0, 0.75, 1.0, 0.8125, 1.0, 0.8125, 1.0, 0.75, 1.0, 0.25, 1.0, 0.3125, 1.0, 0.3125, 1.0, 0.25, 1.0, 0.6875, 1.0, 0.75, 1.0, 0.75, 1.0, 0.6875, 1.0, 0.5625, 0.5, 0.5, 0.5, 0.5, 0.5, 0.5625, 0.5, 0.5, 0.5, 0.4375, 0.5, 0.4375, 0.5, 0.5, 0.5, 0.1875, 0.5, 0.125, 0.5, 0.125, 0.5, 0.1875, 0.5, 0.9375, 0.5, 0.875, 0.5, 0.875, 0.5, 0.9375, 0.5, 0.625, 0.5, 0.5625, 0.5, 0.5625, 0.5, 0.625, 0.5, 0.3125, 0.5, 0.25, 0.5, 0.25, 0.5, 0.3125, 0.5, 0.75, 0.5, 0.6875, 0.5, 0.6875, 0.5, 0.75, 0.5, 0.4375, 0.5, 0.375, 0.5, 0.375, 0.5, 0.4375, 0.5, 0.125, 0.5, 0.0625, 0.5, 0.0625, 0.5, 0.125, 0.5, 0.875, 0.5, 0.8125, 0.5, 0.8125, 0.5, 0.875, 0.5, 0.5625, 0.5, 0.5, 0.5, 0.5, 0.5, 0.5625, 0.5, 1.0, 0.5, 0.9375, 0.5, 0.9375, 0.5, 1.0, 0.5, 0.25, 0.5, 0.1875, 0.5, 0.1875, 0.5, 0.25, 0.5, 0.6875, 0.5, 0.625, 0.5, 0.625, 0.5, 0.6875, 0.5, 0.375, 0.5, 0.3125, 0.5, 0.3125, 0.5, 0.375, 0.5, 0.0625, 0.5, 0.0, 0.5, 0.0, 0.5, 0.0625, 0.5, 0.75, 0.49, 0.8418, 0.4717, 0.9197, 0.4197, 0.9717, 0.3418, 0.99, 0.25, 0.9717, 0.1582, 0.9197, 0.08029, 0.8418, 0.02827, 0.75, 0.01, 0.6582, 0.02827, 0.5803, 0.08029, 0.5283, 0.1582, 0.51, 0.25, 0.5283, 0.3418, 0.5803, 0.4197, 0.6582, 0.4717, 1.0, 0.5, 0.9375, 0.5, 0.9375, 0.5, 1.0, 0.5, 0.0625, 0.5, 0.0, 0.5, 0.0, 0.5, 0.0625, 0.5, 0.5, 0.5, 0.4375, 0.5, 0.4375, 0.5, 0.5, 0.5, 0.9375, 0.5, 0.875, 0.5, 0.875, 0.5, 0.9375, 0.5, 0.4375, 0.5, 0.375, 0.5, 0.375, 0.5, 0.4375, 0.5, 0.875, 0.5, 0.8125, 0.5, 0.8125, 0.5, 0.875, 0.5, 0.375, 0.5, 0.3125, 0.5, 0.3125, 0.5, 0.375, 0.5, 0.8125, 0.5, 0.75, 0.5, 0.75, 0.5, 0.8125, 0.5, 0.3125, 0.5, 0.25, 0.5, 0.25, 0.5, 0.3125, 0.5, 0.75, 0.5, 0.6875, 0.5, 0.6875, 0.5, 0.75, 0.5, 0.25, 0.5, 0.1875, 0.5, 0.1875, 0.5, 0.25, 0.5, 0.6875, 0.5, 0.625, 0.5, 0.625, 0.5, 0.6875, 0.5, 0.1875, 0.5, 0.125, 0.5, 0.125, 0.5, 0.1875, 0.5, 0.625, 0.5, 0.5625, 0.5, 0.5625, 0.5, 0.625, 0.5, 0.125, 0.5, 0.0625, 0.5, 0.0625, 0.5, 0.125, 0.5])
me_cylinder.update()

# ---- objects
ob_barrel = bpy.data.objects.new('Barrel', me_cylinder)

# ---- transforms, parenting, visibility, modifiers, constraints
ob_barrel.location = (0.0, 0.0, 0.0)
_vg = ob_barrel.vertex_groups.new(name='Wood')
_vg = ob_barrel.vertex_groups.new(name='Ring')

# ---- collection membership
col_collection.objects.link(ob_barrel)

# ---- scene / render settings (as saved in the file)
scene.frame_start = 1; scene.frame_end = 250; scene.frame_set(1)
scene.render.engine = 'BLENDER_EEVEE_NEXT'
bpy.context.view_layer.update()

# ---- added for rendering (the .blend has no active camera and no usable light): camera, sun
cam_auto = bpy.data.cameras.new('AutoCamera')
cam_auto.lens = 50.0
cam_auto.sensor_width = 36.0
cam_auto.clip_end = 1000.0
ob_auto_camera = bpy.data.objects.new('AutoCamera', cam_auto)
scene.collection.objects.link(ob_auto_camera)
ob_auto_camera.location = (1.1505, -1.3806, 1.2954)
ob_auto_camera.rotation_euler = (1.09748, -7.21219e-08, 0.694738)
scene.camera = ob_auto_camera
light_auto_sun = bpy.data.lights.new('AutoSun', 'SUN')
light_auto_sun.energy = 3.0
light_auto_sun.angle = 0.0523599
ob_auto_sun = bpy.data.objects.new('AutoSun', light_auto_sun)
scene.collection.objects.link(ob_auto_sun)
ob_auto_sun.rotation_euler = (0.872665, 0.174533, 0.523599)
bpy.context.view_layer.update()
